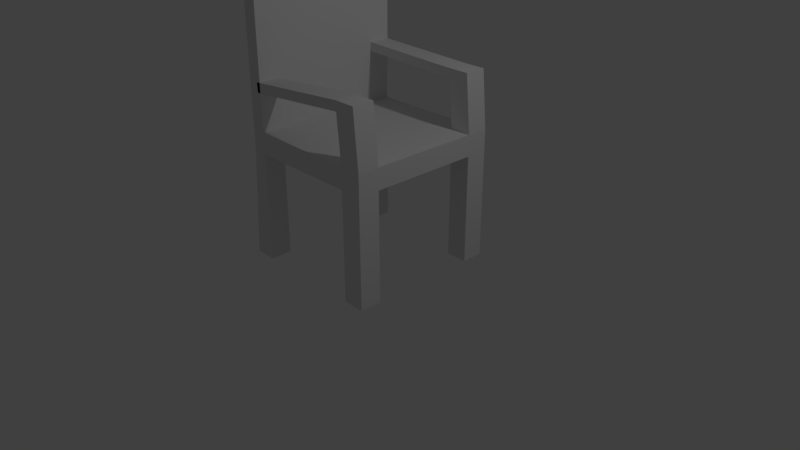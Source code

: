 # Source: cadeira.blend  (saved by Blender 2.78.0; exported with 4.5.12 LTS)
import bpy
from mathutils import Matrix  # noqa: F401  (used for matrix-valued properties, if any)

bpy.ops.wm.read_factory_settings(use_empty=True)
scene = bpy.context.scene
scene.name = 'Scene'

# ---- collections
col_collection_1 = bpy.data.collections.new('Collection 1'); scene.collection.children.link(col_collection_1)

# ---- materials (node trees are filled in below, after node groups)
mat_material = bpy.data.materials.new('Material')
mat_material.alpha_threshold = 0.0
mat_material.use_transparent_shadow = False
mat_material.roughness = 0.5
mat_material.line_color = (0.0, 0.0, 0.0, 1.0)

# ---- material node trees

# ---- world
world_world = bpy.data.worlds.new('World'); scene.world = world_world
world_world.color = (0.05088, 0.05088, 0.05088)
world_world.use_sun_shadow = False
world_world.sun_shadow_jitter_overblur = 0.0
world_world.cycles.sampling_method = 'MANUAL'

# ---- cameras
cam_camera = bpy.data.cameras.new('Camera')
cam_camera.clip_end = 100.0
cam_camera.lens = 35.0
cam_camera.sensor_width = 32.0
cam_camera.sensor_height = 18.0
cam_camera.ortho_scale = 7.314
cam_camera.dof.focus_distance = 0.0
cam_camera.dof.aperture_fstop = 128.0

# ---- lights
light_lamp = bpy.data.lights.new('Lamp', 'POINT')
light_lamp.transmission_factor = 0.0
light_lamp.cutoff_distance = 30.0
light_lamp.energy = 100.0
light_lamp.shadow_buffer_clip_start = 1.001
light_lamp.shadow_soft_size = 0.1
light_lamp.shadow_maximum_resolution = 0.006
light_lamp.use_absolute_resolution = True

# ---- meshes
me_cube = bpy.data.meshes.new('Cube')
me_cube.from_pydata([(1.0, 1.0, -1.0), (1.0, -1.0, -1.0), (-0.9018, -1.0, -1.0), (-0.9018, 1.0, -1.0), (1.0, 1.0, 1.0), (1.0, -1.0, 1.0), (-0.9018, -1.0, 1.0), (-0.9018, 1.0, 1.0), (-0.7173, 1.0, -1.0), (-0.7173, -1.0, -1.0), (-0.7173, 1.0, 1.0), (-0.7173, -1.0, 1.0), (0.7171, 1.0, -1.0), (0.7171, -1.0, -1.0), (0.7171, 1.0, 1.0), (0.7171, -1.0, 1.0), (1.0, -0.7159, -1.0), (-0.9018, -0.7159, -1.0), (1.0, -0.7159, 1.0), (-0.9018, -0.7159, 1.0), (-0.7173, -0.7159, 1.0), (-0.7173, -0.7159, -1.0), (0.7171, -0.7159, -1.0), (0.7171, -0.7159, 1.0), (-0.9018, 0.7158, -1.0), (-0.9018, 0.7158, 1.0), (-0.7173, 0.7158, -1.0), (0.7171, 0.7158, -1.0), (1.0, 0.7158, -1.0), (1.0, 0.7158, 1.0), (-0.7173, 0.7158, 1.0), (0.7171, 0.7158, 1.0), (1.0, -0.7159, -11.35), (1.0, -1.0, -11.35), (-0.7173, 1.0, -11.35), (-1.0, 1.0, -11.35), (-0.7173, -1.0, -11.35), (-1.0, -1.0, -11.35), (-1.0, 0.7158, -11.35), (-0.7173, 0.7158, -11.35), (1.0, 1.0, -11.35), (0.7171, 1.0, -11.35), (0.7171, -1.0, -11.35), (0.7171, 0.7158, -11.35), (-1.0, -0.7159, -11.35), (-0.7173, -0.7159, -11.35), (0.7171, -0.7159, -11.35), (1.0, 0.7158, -11.35), (-0.7173, 1.0, 17.57), (-0.9018, 1.0, 17.57), (-0.7173, -1.0, 17.57), (-0.9018, -1.0, 17.57), (-0.9018, 0.7158, 17.57), (-0.7173, -0.7159, 17.57), (-0.9018, -0.7159, 17.57), (-0.7173, 0.7158, 17.57), (0.9331, -0.7159, 6.374), (0.9331, -1.0, 6.374), (0.9331, 1.0, 6.374), (0.6502, 1.0, 6.374), (0.6502, -1.0, 6.374), (0.6502, -0.7159, 6.374), (0.9331, 0.7158, 6.374), (0.6502, 0.7158, 6.374), (0.9444, -0.7159, 5.461), (0.9444, -1.0, 5.461), (0.6615, -0.7159, 5.461), (0.6615, -1.0, 5.461), (-0.7743, -0.7159, 5.424), (-0.7743, -1.0, 5.424), (-0.763, -0.7159, 4.511), (-0.763, -1.0, 4.511), (0.6609, 1.0, 5.512), (0.9438, 1.0, 5.512), (0.6609, 0.7158, 5.512), (0.9438, 0.7158, 5.512), (-0.734, 1.0, 6.7), (-0.7341, 0.7158, 6.7), (-0.7233, 1.0, 5.838), (-0.7233, 0.7158, 5.838)], [], [(1, 13, 42, 33), (30, 10, 48, 55), (16, 18, 5, 1), (9, 11, 6, 2), (24, 25, 7, 3), (10, 8, 3, 7), (14, 12, 8, 10), (13, 15, 11, 9), (23, 20, 11, 15), (22, 13, 9, 21), (17, 21, 45, 44), (73, 72, 59, 58), (1, 5, 15, 13), (4, 0, 12, 14), (29, 31, 23, 18), (28, 16, 22, 27), (27, 22, 21, 26), (31, 30, 20, 23), (2, 6, 19, 17), (28, 29, 18, 16), (6, 11, 50, 51), (26, 21, 17, 24), (12, 0, 40, 41), (20, 30, 55, 53), (0, 4, 29, 28), (14, 10, 30, 31), (12, 27, 26, 8), (28, 27, 43, 47), (65, 64, 56, 57), (17, 19, 25, 24), (45, 36, 37, 44), (32, 33, 42, 46), (34, 39, 38, 35), (40, 47, 43, 41), (2, 17, 44, 37), (16, 1, 33, 32), (22, 16, 32, 46), (26, 24, 38, 39), (3, 8, 34, 35), (27, 12, 41, 43), (9, 2, 37, 36), (21, 9, 36, 45), (0, 28, 47, 40), (8, 26, 39, 34), (13, 22, 46, 42), (24, 3, 35, 38), (53, 54, 51, 50), (55, 52, 54, 53), (48, 49, 52, 55), (7, 25, 52, 49), (19, 6, 51, 54), (10, 7, 49, 48), (11, 20, 53, 50), (25, 19, 54, 52), (56, 61, 60, 57), (58, 59, 63, 62), (74, 63, 77, 79), (75, 73, 58, 62), (74, 75, 62, 63), (64, 66, 61, 56), (66, 67, 71, 70), (67, 65, 57, 60), (15, 5, 65, 67), (23, 15, 67, 66), (18, 23, 66, 64), (5, 18, 64, 65), (70, 71, 69, 68), (67, 60, 69, 71), (60, 61, 68, 69), (61, 66, 70, 68), (31, 29, 75, 74), (29, 4, 73, 75), (14, 31, 74, 72), (4, 14, 72, 73), (78, 79, 77, 76), (59, 72, 78, 76), (63, 59, 76, 77), (72, 74, 79, 78)])
me_cube.materials.append(mat_material)
me_cube.use_remesh_preserve_volume = False
me_cube.use_remesh_preserve_attributes = False
me_cube.use_mirror_vertex_groups = False
me_cube.update()

# ---- objects
ob_cube = bpy.data.objects.new('Cube', me_cube)
ob_lamp = bpy.data.objects.new('Lamp', light_lamp)
ob_camera = bpy.data.objects.new('Camera', cam_camera)

# ---- transforms, parenting, visibility, modifiers, constraints
ob_cube.location = (0.0, 0.0, 1.574)
ob_cube.scale = (1.0, 1.0, 0.1367)
ob_cube.lock_rotations_4d = False
ob_cube.empty_display_type = 'ARROWS'
ob_cube.lineart.crease_threshold = 0.0
ob_lamp.location = (4.076, 1.005, 5.904)
ob_lamp.rotation_euler = (0.6503, 0.05522, 1.866)
ob_lamp.lock_rotations_4d = False
ob_lamp.empty_display_type = 'ARROWS'
ob_lamp.color = (0.0, 0.0, 0.0, 0.0)
ob_lamp.lineart.crease_threshold = 0.0
ob_camera.location = (7.481, -6.508, 5.344)
ob_camera.rotation_euler = (1.109, 0.0, 0.8149)
ob_camera.lock_rotations_4d = False
ob_camera.empty_display_type = 'ARROWS'
ob_camera.color = (0.0, 0.0, 0.0, 0.0)
ob_camera.display_type = 'WIRE'
ob_camera.lineart.crease_threshold = 0.0

# ---- collection membership
col_collection_1.objects.link(ob_cube)
col_collection_1.objects.link(ob_lamp)
col_collection_1.objects.link(ob_camera)

# ---- scene / render settings (as saved in the file)
scene.camera = ob_camera
scene.frame_start = 1; scene.frame_end = 250; scene.frame_set(1)
scene.render.engine = 'BLENDER_EEVEE_NEXT'
scene.render.resolution_percentage = 50
scene.render.dither_intensity = 0.0
scene.cycles.use_denoising = False
scene.cycles.samples = 128
scene.cycles.sampling_pattern = 'TABULATED_SOBOL'
scene.cycles.light_sampling_threshold = 0.0
scene.cycles.use_adaptive_sampling = False
scene.cycles.use_light_tree = False
scene.cycles.blur_glossy = 0.0
scene.cycles.sample_clamp_indirect = 0.0
scene.view_settings.view_transform = 'Standard'
bpy.context.view_layer.update()
